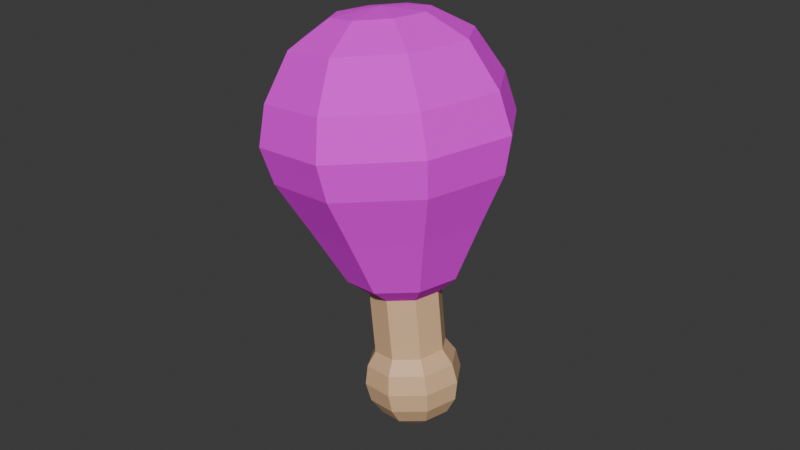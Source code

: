 # Source: Chicken.blend  (saved by Blender 5.0.119; exported with 4.5.12 LTS)
import bpy
from mathutils import Matrix  # noqa: F401  (used for matrix-valued properties, if any)

bpy.ops.wm.read_factory_settings(use_empty=True)
scene = bpy.context.scene
scene.name = 'Scene'

# ---- collections
col_collection = bpy.data.collections.new('Collection'); scene.collection.children.link(col_collection)

# ---- images (referenced by path relative to the original .blend; pixels are not part of the script)
import os
ASSET_DIR = os.environ.get("B2B_ASSET_DIR", "")  # directory of the original .blend (textures are referenced by path, not embedded)
HERE = os.path.dirname(os.path.abspath(__file__))  # packed textures are extracted next to this script under _unpacked/

def load_image(name, relpath, width, height, colorspace="sRGB"):
    """Load a texture the original file referenced (path relative to the .blend, or extracted next to this script)."""
    p = next((c for c in (os.path.join(HERE, relpath), os.path.join(ASSET_DIR, relpath)) if relpath and os.path.exists(c)), "")
    if p:
        img = bpy.data.images.load(p, check_existing=True)
        img.name = name
    else:  # same state as the original file: an image datablock whose file is absent (Cycles renders it pink)
        img = bpy.data.images.new(name, width, height)
        img.source = "FILE"
        img.filepath = "//" + (relpath or name)
    img.colorspace_settings.name = colorspace
    return img
img_chickenrotten_mat_base_color = load_image('ChickenRotten_mat Base Color', 'Img/Chicken_mat Base Color.png', 1024, 1024, 'sRGB')

# ---- materials (node trees are filled in below, after node groups)
mat_chickenrotten_mat = bpy.data.materials.new('ChickenRotten_mat')
mat_material_002 = bpy.data.materials.new('Material.002')

# ---- material node trees
mat_chickenrotten_mat.use_nodes = True; mat_chickenrotten_mat.node_tree.nodes.clear()
_N = mat_chickenrotten_mat.node_tree.nodes; _L = mat_chickenrotten_mat.node_tree.links
n0 = _N.new('ShaderNodeBsdfPrincipled'); n0.name = 'Principled BSDF'; n0.location = (-200, 100)
n0.inputs[1].default_value = 0.1875
n0.inputs[2].default_value = 1.0
n1 = _N.new('ShaderNodeOutputMaterial'); n1.name = 'Material Output'; n1.location = (200, 100)
n2 = _N.new('ShaderNodeTexImage'); n2.name = 'Image Texture'; n2.location = (-490, 75)
n2.image = img_chickenrotten_mat_base_color
_L.new(n0.outputs[0], n1.inputs[0])
_L.new(n2.outputs[0], n0.inputs[0])
n1.is_active_output = True
mat_material_002.use_nodes = True; mat_material_002.node_tree.nodes.clear()
_N = mat_material_002.node_tree.nodes; _L = mat_material_002.node_tree.links
n0 = _N.new('ShaderNodeBsdfPrincipled'); n0.name = 'Principled BSDF'; n0.location = (-200, 100)
n0.inputs[0].default_value = (0.8, 0.5106, 0.2886, 1.0)
n1 = _N.new('ShaderNodeOutputMaterial'); n1.name = 'Material Output'; n1.location = (200, 100)
_L.new(n0.outputs[0], n1.inputs[0])
n1.is_active_output = True

# ---- world
world_world = bpy.data.worlds.new('World'); scene.world = world_world
world_world.use_nodes = True; world_world.node_tree.nodes.clear()
_N = world_world.node_tree.nodes; _L = world_world.node_tree.links
n0 = _N.new('ShaderNodeOutputWorld'); n0.name = 'World Output'; n0.location = (200, 100)
n1 = _N.new('ShaderNodeBackground'); n1.name = 'Background'; n1.location = (-200, 100)
n1.inputs[0].default_value = (0.05088, 0.05088, 0.05088, 1.0)
_L.new(n1.outputs[0], n0.inputs[0])
n0.is_active_output = True
world_world.color = (0.05088, 0.05088, 0.05088)
world_world.sun_shadow_jitter_overblur = 0.0

# ---- meshes
me_sphere = bpy.data.meshes.new('Sphere')
me_sphere.from_pydata([(6.348e-10, -6.348e-10, 1.478), (0.0, 0.7071, 0.6421), (0.0, 0.9239, 0.2457), (0.0, 1.0, -0.05039), (0.0, 0.9239, -0.3664), (0.0, 0.7071, -0.7292), (0.0, 0.0, -0.9647), (0.3225, 0.3225, 1.117), (0.5, 0.5, 0.6421), (0.6533, 0.6533, 0.2457), (0.7071, 0.7071, -0.05039), (0.6533, 0.6533, -0.3664), (0.5, 0.5, -0.7292), (0.2706, 0.2706, -0.9225), (0.456, -6.348e-10, 1.117), (0.7071, 0.0, 0.6421), (0.9239, 0.0, 0.2457), (1.0, 0.0, -0.05039), (0.9239, 0.0, -0.3664), (0.7071, 0.0, -0.7292), (0.3827, 0.0, -0.9225), (0.3225, -0.3225, 1.117), (0.5, -0.5, 0.6421), (0.6533, -0.6533, 0.2457), (0.7071, -0.7071, -0.05039), (0.6533, -0.6533, -0.3664), (0.5, -0.5, -0.7292), (0.2706, -0.2706, -0.9225), (6.348e-10, -0.456, 1.117), (0.0, -0.7071, 0.6421), (0.0, -0.9239, 0.2457), (0.0, -1.0, -0.05039), (0.0, -0.9239, -0.3664), (0.0, -0.7071, -0.7292), (0.0, -0.3827, -0.9225), (-0.3225, -0.3225, 1.117), (-0.5, -0.5, 0.6421), (-0.6533, -0.6533, 0.2457), (-0.7071, -0.7071, -0.05039), (-0.6533, -0.6533, -0.3664), (-0.5, -0.5, -0.7292), (-0.2706, -0.2706, -0.9225), (-0.456, -6.348e-10, 1.117), (-0.7071, 0.0, 0.6421), (-0.9239, 0.0, 0.2457), (-1.0, 0.0, -0.05039), (-0.9239, 0.0, -0.3664), (-0.7071, 0.0, -0.7292), (-0.3827, 0.0, -0.9225), (-0.3225, 0.3225, 1.117), (-0.5, 0.5, 0.6421), (-0.6533, 0.6533, 0.2457), (-0.7071, 0.7071, -0.05039), (-0.6533, 0.6533, -0.3664), (-0.5, 0.5, -0.7292), (-0.2706, 0.2706, -0.9225), (6.348e-10, 0.456, 1.117), (0.0, 0.3827, -0.9225), (0.0, -8.941e-08, 2.415), (0.0, 0.1531, 2.385), (0.0, 0.2828, 2.298), (0.0, 0.4, 2.015), (0.0, 0.2828, 1.733), (0.0, 0.1531, 1.646), (0.0, -8.941e-08, 1.615), (0.1082, 0.1082, 2.385), (0.2, 0.2, 2.298), (0.2613, 0.2613, 2.169), (0.2828, 0.2828, 2.015), (0.2613, 0.2613, 1.862), (0.2, 0.2, 1.733), (0.1082, 0.1082, 1.646), (0.1531, -8.941e-08, 2.385), (0.2828, -8.941e-08, 2.298), (0.3696, -8.941e-08, 2.169), (0.4, -8.941e-08, 2.015), (0.3696, -8.941e-08, 1.862), (0.2828, -8.941e-08, 1.733), (0.1531, -8.941e-08, 1.646), (0.1082, -0.1082, 2.385), (0.2, -0.2, 2.298), (0.2613, -0.2613, 2.169), (0.2828, -0.2828, 2.015), (0.2613, -0.2613, 1.862), (0.2, -0.2, 1.733), (0.1082, -0.1082, 1.646), (0.0, -0.1531, 2.385), (0.0, -0.2828, 2.298), (0.0, -0.3696, 2.169), (0.0, -0.4, 2.015), (0.0, -0.3696, 1.862), (0.0, -0.2828, 1.733), (0.0, -0.1531, 1.646), (-0.1082, -0.1082, 2.385), (-0.2, -0.2, 2.298), (-0.2613, -0.2613, 2.169), (-0.2828, -0.2828, 2.015), (-0.2613, -0.2613, 1.862), (-0.2, -0.2, 1.733), (-0.1082, -0.1082, 1.646), (-0.1531, -8.941e-08, 2.385), (-0.2828, -8.941e-08, 2.298), (-0.3696, -8.941e-08, 2.169), (-0.4, -8.941e-08, 2.015), (-0.3696, -8.941e-08, 1.862), (-0.2828, -8.941e-08, 1.733), (-0.1531, -8.941e-08, 1.646), (-0.1082, 0.1082, 2.385), (-0.2, 0.2, 2.298), (-0.2613, 0.2613, 2.169), (-0.2828, 0.2828, 2.015), (-0.2613, 0.2613, 1.862), (-0.2, 0.2, 1.733), (-0.1082, 0.1082, 1.646), (0.0, 0.3696, 2.169), (0.0, 0.3696, 1.862), (0.0, 0.2934, 0.4649), (0.0, 0.2934, 1.932), (0.2075, 0.2075, 0.4649), (0.2075, 0.2075, 1.932), (0.2934, -8.941e-08, 0.4649), (0.2902, -0.001573, 1.932), (0.2075, -0.2075, 0.4649), (0.2052, -0.2068, 1.932), (0.0, -0.2934, 0.4649), (5.327e-11, -0.2918, 1.932), (-0.2075, -0.2075, 0.4649), (-0.2052, -0.2068, 1.932), (-0.2934, -8.941e-08, 0.4649), (-0.2902, -0.001573, 1.932), (-0.2075, 0.2075, 0.4649), (-0.2075, 0.2075, 1.932)], [], [(57, 5, 12, 13), (4, 3, 10, 11), (2, 1, 8, 9), (56, 0, 7), (6, 57, 13), (5, 4, 11, 12), (3, 2, 9, 10), (1, 56, 7, 8), (7, 0, 14), (6, 13, 20), (12, 11, 18, 19), (10, 9, 16, 17), (8, 7, 14, 15), (13, 12, 19, 20), (11, 10, 17, 18), (9, 8, 15, 16), (19, 18, 25, 26), (17, 16, 23, 24), (15, 14, 21, 22), (20, 19, 26, 27), (18, 17, 24, 25), (16, 15, 22, 23), (14, 0, 21), (6, 20, 27), (27, 26, 33, 34), (25, 24, 31, 32), (23, 22, 29, 30), (21, 0, 28), (6, 27, 34), (26, 25, 32, 33), (24, 23, 30, 31), (22, 21, 28, 29), (32, 31, 38, 39), (30, 29, 36, 37), (28, 0, 35), (6, 34, 41), (33, 32, 39, 40), (31, 30, 37, 38), (29, 28, 35, 36), (34, 33, 40, 41), (6, 41, 48), (40, 39, 46, 47), (38, 37, 44, 45), (36, 35, 42, 43), (41, 40, 47, 48), (39, 38, 45, 46), (37, 36, 43, 44), (35, 0, 42), (45, 44, 51, 52), (43, 42, 49, 50), (48, 47, 54, 55), (46, 45, 52, 53), (44, 43, 50, 51), (42, 0, 49), (6, 48, 55), (47, 46, 53, 54), (55, 54, 5, 57), (53, 52, 3, 4), (51, 50, 1, 2), (49, 0, 56), (6, 55, 57), (54, 53, 4, 5), (52, 51, 2, 3), (50, 49, 56, 1), (114, 60, 66, 67), (59, 58, 65), (64, 63, 71), (62, 115, 69, 70), (61, 114, 67, 68), (60, 59, 65, 66), (63, 62, 70, 71), (115, 61, 68, 69), (70, 69, 76, 77), (68, 67, 74, 75), (66, 65, 72, 73), (71, 70, 77, 78), (69, 68, 75, 76), (67, 66, 73, 74), (65, 58, 72), (64, 71, 78), (78, 77, 84, 85), (76, 75, 82, 83), (74, 73, 80, 81), (72, 58, 79), (64, 78, 85), (77, 76, 83, 84), (75, 74, 81, 82), (73, 72, 79, 80), (83, 82, 89, 90), (81, 80, 87, 88), (79, 58, 86), (64, 85, 92), (84, 83, 90, 91), (82, 81, 88, 89), (80, 79, 86, 87), (85, 84, 91, 92), (64, 92, 99), (91, 90, 97, 98), (89, 88, 95, 96), (87, 86, 93, 94), (92, 91, 98, 99), (90, 89, 96, 97), (88, 87, 94, 95), (86, 58, 93), (96, 95, 102, 103), (94, 93, 100, 101), (99, 98, 105, 106), (97, 96, 103, 104), (95, 94, 101, 102), (93, 58, 100), (64, 99, 106), (98, 97, 104, 105), (106, 105, 112, 113), (104, 103, 110, 111), (102, 101, 108, 109), (100, 58, 107), (64, 106, 113), (105, 104, 111, 112), (103, 102, 109, 110), (101, 100, 107, 108), (109, 108, 60, 114), (107, 58, 59), (64, 113, 63), (112, 111, 115, 62), (110, 109, 114, 61), (108, 107, 59, 60), (113, 112, 62, 63), (111, 110, 61, 115), (116, 117, 119, 118), (118, 119, 121, 120), (120, 121, 123, 122), (122, 123, 125, 124), (124, 125, 127, 126), (126, 127, 129, 128), (119, 117, 131, 129, 127, 125, 123, 121), (128, 129, 131, 130), (130, 131, 117, 116), (116, 118, 120, 122, 124, 126, 128, 130)])
me_sphere.polygons.foreach_set('material_index', [0, 0, 0, 0, 0, 0, 0, 0, 0, 0, 0, 0, 0, 0, 0, 0, 0, 0, 0, 0, 0, 0, 0, 0, 0, 0, 0, 0, 0, 0, 0, 0, 0, 0, 0, 0, 0, 0, 0, 0, 0, 0, 0, 0, 0, 0, 0, 0, 0, 0, 0, 0, 0, 0, 0, 0, 0, 0, 0, 0, 0, 0, 0, 0, 1, 1, 1, 1, 1, 1, 1, 1, 1, 1, 1, 1, 1, 1, 1, 1, 1, 1, 1, 1, 1, 1, 1, 1, 1, 1, 1, 1, 1, 1, 1, 1, 1, 1, 1, 1, 1, 1, 1, 1, 1, 1, 1, 1, 1, 1, 1, 1, 1, 1, 1, 1, 1, 1, 1, 1, 1, 1, 1, 1, 1, 1, 1, 1, 1, 1, 1, 1, 1, 1, 1, 1, 1, 1])
_uv = me_sphere.uv_layers.new(name='UVMap')
_uv.uv.foreach_set('vector', [0.7224, 0.5501, 0.6598, 0.5761, 0.6598, 0.4629, 0.7224, 0.4889, 0.2658, 0.3159, 0.2731, 0.2507, 0.3864, 0.2477, 0.3704, 0.3132, 0.2682, 0.1881, 0.2524, 0.1031, 0.3325, 0.1009, 0.3728, 0.1853, 0.6598, 0.7807, 0.7479, 0.7442, 0.7114, 0.8323, 0.7964, 0.5195, 0.7224, 0.5501, 0.7224, 0.4889, 0.2471, 0.3895, 0.2658, 0.3159, 0.3704, 0.3132, 0.3271, 0.3874, 0.2731, 0.2507, 0.2682, 0.1881, 0.3728, 0.1853, 0.3864, 0.2477, 0.2524, 0.1031, 0.2342, 0.001368, 0.2859, -9.485e-09, 0.3325, 0.1009, 0.7114, 0.8323, 0.7479, 0.7442, 0.7844, 0.8323, 0.7964, 0.5195, 0.7224, 0.4889, 0.7658, 0.4455, 0.4072, 0.7702, 0.3912, 0.696, 0.5391, 0.6988, 0.5204, 0.7724, 0.3864, 0.6306, 0.3936, 0.5682, 0.5415, 0.571, 0.5464, 0.6336, 0.4126, 0.4838, 0.4346, 0.3829, 0.5076, 0.3842, 0.5258, 0.4859, 0.7224, 0.4889, 0.6598, 0.4629, 0.7398, 0.3829, 0.7658, 0.4455, 0.3912, 0.696, 0.3864, 0.6306, 0.5464, 0.6336, 0.5391, 0.6988, 0.3936, 0.5682, 0.4126, 0.4838, 0.5258, 0.4859, 0.5415, 0.571, 0.5204, 0.7724, 0.5391, 0.6988, 0.6438, 0.696, 0.6006, 0.7702, 0.5464, 0.6336, 0.5415, 0.571, 0.6462, 0.5682, 0.6598, 0.6306, 0.5258, 0.4859, 0.5076, 0.3842, 0.5593, 0.3829, 0.6059, 0.4838, 0.7658, 0.4455, 0.7398, 0.3829, 0.853, 0.3829, 0.827, 0.4455, 0.5391, 0.6988, 0.5464, 0.6336, 0.6598, 0.6306, 0.6438, 0.696, 0.5415, 0.571, 0.5258, 0.4859, 0.6059, 0.4838, 0.6462, 0.5682, 0.7844, 0.8323, 0.7479, 0.7442, 0.836, 0.7807, 0.7964, 0.5195, 0.7658, 0.4455, 0.827, 0.4455, 0.827, 0.4455, 0.853, 0.3829, 0.933, 0.4629, 0.8703, 0.4889, 0.006092, 0.7034, 0.0, 0.6381, 0.1601, 0.6381, 0.154, 0.7034, 0.006092, 0.5755, 0.02344, 0.4908, 0.1366, 0.4908, 0.154, 0.5755, 0.836, 0.7807, 0.7479, 0.7442, 0.836, 0.7077, 0.7964, 0.5195, 0.827, 0.4455, 0.8703, 0.4889, 0.02344, 0.7773, 0.006092, 0.7034, 0.154, 0.7034, 0.1366, 0.7773, 0.0, 0.6381, 0.006092, 0.5755, 0.154, 0.5755, 0.1601, 0.6381, 0.02344, 0.4908, 0.04353, 0.3895, 0.1165, 0.3895, 0.1366, 0.4908, 0.154, 0.7034, 0.1601, 0.6381, 0.2732, 0.6329, 0.2585, 0.6987, 0.4397, 0.07127, 0.5276, 0.03933, 0.5833, 0.09698, 0.5124, 0.1466, 0.836, 0.7077, 0.7479, 0.7442, 0.7844, 0.6561, 0.7964, 0.5195, 0.8703, 0.4889, 0.8703, 0.5501, 0.1366, 0.7773, 0.154, 0.7034, 0.2585, 0.6987, 0.2167, 0.7737, 0.3864, 0.1063, 0.4397, 0.07127, 0.5124, 0.1466, 0.465, 0.1878, 0.5276, 0.03933, 0.6316, 3.599e-08, 0.6675, 0.03718, 0.5833, 0.09698, 0.8703, 0.4889, 0.933, 0.4629, 0.933, 0.5761, 0.8703, 0.5501, 0.7964, 0.5195, 0.8703, 0.5501, 0.827, 0.5934, 0.3864, 0.3051, 0.4245, 0.2395, 0.532, 0.3411, 0.4686, 0.3829, 0.465, 0.1878, 0.5124, 0.1466, 0.6198, 0.2482, 0.5813, 0.2978, 0.5833, 0.09698, 0.6675, 0.03718, 0.7205, 0.08735, 0.6655, 0.1748, 0.8703, 0.5501, 0.933, 0.5761, 0.853, 0.6561, 0.827, 0.5934, 0.4245, 0.2395, 0.465, 0.1878, 0.5813, 0.2978, 0.532, 0.3411, 0.5124, 0.1466, 0.5833, 0.09698, 0.6655, 0.1748, 0.6198, 0.2482, 0.7844, 0.6561, 0.7479, 0.7442, 0.7114, 0.6561, 0.5813, 0.2978, 0.6198, 0.2482, 0.6991, 0.3167, 0.667, 0.3719, 0.6655, 0.1748, 0.7205, 0.08735, 0.7596, 0.1211, 0.7261, 0.2271, 0.827, 0.5934, 0.853, 0.6561, 0.7398, 0.6561, 0.7658, 0.5934, 0.01347, 0.3065, -9.749e-09, 0.2405, 0.1131, 0.2477, 0.1179, 0.3132, 0.6198, 0.2482, 0.6655, 0.1748, 0.7261, 0.2271, 0.6991, 0.3167, 0.7114, 0.6561, 0.7479, 0.7442, 0.6598, 0.7077, 0.7964, 0.5195, 0.827, 0.5934, 0.7658, 0.5934, 0.05394, 0.3822, 0.01347, 0.3065, 0.1179, 0.3132, 0.1339, 0.3874, 0.7658, 0.5934, 0.7398, 0.6561, 0.6598, 0.5761, 0.7224, 0.5501, 0.1179, 0.3132, 0.1131, 0.2477, 0.2731, 0.2507, 0.2658, 0.3159, 0.1203, 0.1853, 0.1393, 0.1009, 0.2524, 0.1031, 0.2682, 0.1881, 0.6598, 0.7077, 0.7479, 0.7442, 0.6598, 0.7807, 0.7964, 0.5195, 0.7658, 0.5934, 0.7224, 0.5501, 0.1339, 0.3874, 0.1179, 0.3132, 0.2658, 0.3159, 0.2471, 0.3895, 0.1131, 0.2477, 0.1203, 0.1853, 0.2682, 0.1881, 0.2731, 0.2507, 0.1393, 0.1009, 0.1613, -3.632e-09, 0.2342, 0.001368, 0.2524, 0.1031, 0.5348, 0.8195, 0.5068, 0.8259, 0.506, 0.7939, 0.5337, 0.7776, 0.6848, 0.8992, 0.7144, 0.887, 0.7022, 0.9166, 0.1639, 0.9454, 0.1344, 0.9576, 0.1344, 0.9331, 0.625, 0.8281, 0.5988, 0.8207, 0.5977, 0.7788, 0.6242, 0.7961, 0.5671, 0.8177, 0.5348, 0.8195, 0.5337, 0.7776, 0.5659, 0.7724, 0.6598, 0.9096, 0.6848, 0.8992, 0.7022, 0.9166, 0.6918, 0.9416, 0.1344, 0.9576, 0.1093, 0.968, 0.1093, 0.9227, 0.1344, 0.9331, 0.5988, 0.8207, 0.5671, 0.8177, 0.5659, 0.7724, 0.5977, 0.7788, 0.2816, 0.8157, 0.2751, 0.7892, 0.3342, 0.7903, 0.3268, 0.8165, 0.2732, 0.7575, 0.2763, 0.7253, 0.3354, 0.7264, 0.3373, 0.7587, 0.6918, 0.9416, 0.7022, 0.9166, 0.7267, 0.9166, 0.737, 0.9416, 0.1344, 0.9331, 0.1093, 0.9227, 0.1413, 0.8907, 0.1517, 0.9158, 0.2751, 0.7892, 0.2732, 0.7575, 0.3373, 0.7587, 0.3342, 0.7903, 0.2763, 0.7253, 0.2838, 0.6975, 0.329, 0.6984, 0.3354, 0.7264, 0.7022, 0.9166, 0.7144, 0.887, 0.7267, 0.9166, 0.1639, 0.9454, 0.1344, 0.9331, 0.1517, 0.9158, 0.1517, 0.9158, 0.1413, 0.8907, 0.1866, 0.8907, 0.1762, 0.9158, 0.3342, 0.7903, 0.3373, 0.7587, 0.3826, 0.7575, 0.3761, 0.7892, 0.3354, 0.7264, 0.329, 0.6984, 0.3611, 0.6975, 0.3773, 0.7253, 0.7267, 0.9166, 0.7144, 0.887, 0.744, 0.8992, 0.1639, 0.9454, 0.1517, 0.9158, 0.1762, 0.9158, 0.3268, 0.8165, 0.3342, 0.7903, 0.3761, 0.7892, 0.3589, 0.8157, 0.3373, 0.7587, 0.3354, 0.7264, 0.3773, 0.7253, 0.3826, 0.7575, 0.737, 0.9416, 0.7267, 0.9166, 0.744, 0.8992, 0.7691, 0.9096, 0.002437, 0.8691, 3.116e-09, 0.8374, 0.06403, 0.8374, 0.06159, 0.8691, 0.002437, 0.8052, 0.009376, 0.7773, 0.05465, 0.7773, 0.06159, 0.8052, 0.744, 0.8992, 0.7144, 0.887, 0.744, 0.8747, 0.1639, 0.9454, 0.1762, 0.9158, 0.1935, 0.9331, 0.009376, 0.8955, 0.002437, 0.8691, 0.06159, 0.8691, 0.05465, 0.8955, 3.116e-09, 0.8374, 0.002437, 0.8052, 0.06159, 0.8052, 0.06403, 0.8374, 0.7691, 0.9096, 0.744, 0.8992, 0.744, 0.8747, 0.7691, 0.8643, 0.1762, 0.9158, 0.1866, 0.8907, 0.2186, 0.9227, 0.1935, 0.9331, 0.1639, 0.9454, 0.1935, 0.9331, 0.1935, 0.9576, 0.05465, 0.8955, 0.06159, 0.8691, 0.1034, 0.8672, 0.08666, 0.894, 0.4459, 0.9269, 0.4138, 0.921, 0.4157, 0.8792, 0.4479, 0.8817, 0.7691, 0.8643, 0.744, 0.8747, 0.7267, 0.8574, 0.737, 0.8323, 0.1935, 0.9331, 0.2186, 0.9227, 0.2186, 0.968, 0.1935, 0.9576, 0.06159, 0.8691, 0.06403, 0.8374, 0.1093, 0.8354, 0.1034, 0.8672, 0.4138, 0.921, 0.3864, 0.9043, 0.3878, 0.8723, 0.4157, 0.8792, 0.744, 0.8747, 0.7144, 0.887, 0.7267, 0.8574, 0.4479, 0.8817, 0.4157, 0.8792, 0.4157, 0.8201, 0.4479, 0.8176, 0.737, 0.8323, 0.7267, 0.8574, 0.7022, 0.8574, 0.6918, 0.8323, 0.1935, 0.9576, 0.2186, 0.968, 0.1866, 1.0, 0.1762, 0.9749, 0.4796, 0.8792, 0.4479, 0.8817, 0.4479, 0.8176, 0.4796, 0.8201, 0.4157, 0.8792, 0.3878, 0.8723, 0.3878, 0.827, 0.4157, 0.8201, 0.7267, 0.8574, 0.7144, 0.887, 0.7022, 0.8574, 0.1639, 0.9454, 0.1935, 0.9576, 0.1762, 0.9749, 0.506, 0.8723, 0.4796, 0.8792, 0.4796, 0.8201, 0.506, 0.827, 0.1762, 0.9749, 0.1866, 1.0, 0.1413, 1.0, 0.1517, 0.9749, 0.595, 0.9216, 0.563, 0.9269, 0.5659, 0.8817, 0.5977, 0.8798, 0.4157, 0.8201, 0.3878, 0.827, 0.3864, 0.795, 0.4138, 0.7782, 0.7022, 0.8574, 0.7144, 0.887, 0.6848, 0.8747, 0.1639, 0.9454, 0.1762, 0.9749, 0.1517, 0.9749, 0.6221, 0.9054, 0.595, 0.9216, 0.5977, 0.8798, 0.6242, 0.8734, 0.4479, 0.8176, 0.4157, 0.8201, 0.4138, 0.7782, 0.4459, 0.7724, 0.6918, 0.8323, 0.7022, 0.8574, 0.6848, 0.8747, 0.6598, 0.8643, 0.5337, 0.8786, 0.506, 0.8712, 0.5068, 0.8259, 0.5348, 0.8195, 0.6848, 0.8747, 0.7144, 0.887, 0.6848, 0.8992, 0.1639, 0.9454, 0.1517, 0.9749, 0.1344, 0.9576, 0.6242, 0.8734, 0.5977, 0.8798, 0.5988, 0.8207, 0.625, 0.8281, 0.5659, 0.8817, 0.5337, 0.8786, 0.5348, 0.8195, 0.5671, 0.8177, 0.6598, 0.8643, 0.6848, 0.8747, 0.6848, 0.8992, 0.6598, 0.9096, 0.1517, 0.9749, 0.1413, 1.0, 0.1093, 0.968, 0.1344, 0.9576, 0.5977, 0.8798, 0.5659, 0.8817, 0.5671, 0.8177, 0.5988, 0.8207, 0.8868, 0.308, 0.8868, 0.001503, 0.92, 0.0, 0.92, 0.3065, 0.7596, 0.308, 0.76, 0.001437, 0.807, 0.001455, 0.8066, 0.308, 0.8066, 0.308, 0.807, 0.001455, 0.8399, 1.33e-08, 0.8399, 0.3065, 0.836, 0.964, 0.8369, 0.6575, 0.8833, 0.6575, 0.883, 0.9641, 0.883, 0.9641, 0.8833, 0.6575, 0.9162, 0.6561, 0.9162, 0.9626, 0.2732, 0.6975, 0.2732, 0.391, 0.3197, 0.391, 0.3202, 0.6975, 0.3861, 0.8964, 0.3529, 0.9296, 0.306, 0.9296, 0.2732, 0.8958, 0.2732, 0.8494, 0.3061, 0.8165, 0.3525, 0.8165, 0.3854, 0.8494, 0.3202, 0.6975, 0.3197, 0.391, 0.3535, 0.3895, 0.3534, 0.696, 0.8399, 0.308, 0.8399, 0.001503, 0.8868, 0.001503, 0.8868, 0.308, 0.1093, 0.8575, 0.1093, 0.8105, 0.1425, 0.7773, 0.1895, 0.7773, 0.2227, 0.8105, 0.2227, 0.8575, 0.1895, 0.8907, 0.1425, 0.8907])
me_sphere.materials.append(mat_chickenrotten_mat)
me_sphere.materials.append(mat_material_002)
me_sphere.update()

# ---- objects
ob_meat = bpy.data.objects.new('Meat', me_sphere)

# ---- transforms, parenting, visibility, modifiers, constraints
ob_meat.location = (0.0, 0.0, 0.0)
ob_meat.rotation_euler = (-3.215, -0.1417, 0.1743)
ob_meat.scale = (0.2, 0.2, 0.2)

# ---- collection membership
col_collection.objects.link(ob_meat)

# ---- scene / render settings (as saved in the file)
scene.frame_start = 1; scene.frame_end = 250; scene.frame_set(1)
scene.render.engine = 'BLENDER_EEVEE_NEXT'
scene.render.bake_bias = 0.0
scene.render.bake_samples = 0
scene.cycles.sampling_pattern = 'TABULATED_SOBOL'
scene.eevee.use_volume_custom_range = False
bpy.context.view_layer.update()

# ---- added for rendering (the .blend has no active camera and no usable light): camera, sun
cam_auto = bpy.data.cameras.new('AutoCamera')
cam_auto.lens = 50.0
cam_auto.sensor_width = 36.0
cam_auto.clip_end = 1000.0
ob_auto_camera = bpy.data.objects.new('AutoCamera', cam_auto)
scene.collection.objects.link(ob_auto_camera)
ob_auto_camera.location = (1.00212, -1.1831, 0.640886)
ob_auto_camera.rotation_euler = (1.09748, -7.21219e-08, 0.694738)
scene.camera = ob_auto_camera
light_auto_sun = bpy.data.lights.new('AutoSun', 'SUN')
light_auto_sun.energy = 3.0
light_auto_sun.angle = 0.0523599
ob_auto_sun = bpy.data.objects.new('AutoSun', light_auto_sun)
scene.collection.objects.link(ob_auto_sun)
ob_auto_sun.rotation_euler = (0.872665, 0.174533, 0.523599)
bpy.context.view_layer.update()
